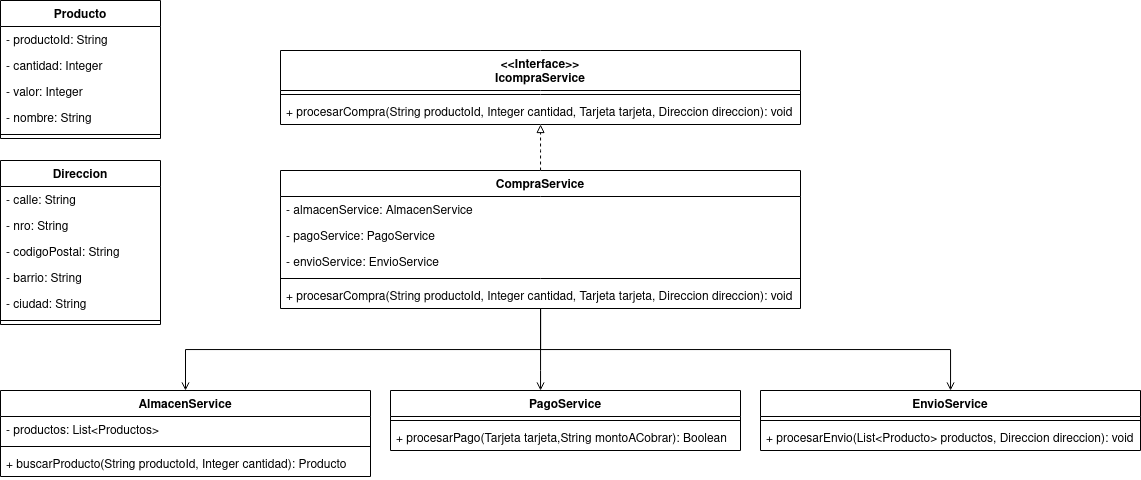

The diagram above was exported from draw.io. Its source (the exported page's mxGraphModel, read from the mxfile embedded in the PNG):
<mxGraphModel dx="1871" dy="540" grid="1" gridSize="10" guides="1" tooltips="1" connect="1" arrows="1" fold="1" page="1" pageScale="1" pageWidth="850" pageHeight="1100" math="0" shadow="0">
  <root>
    <mxCell id="0" />
    <mxCell id="1" parent="0" />
    <mxCell id="CnlbDRgm98KE8UqknvS_-1" value="&lt;&lt;Interface&gt;&gt;&#10;IcompraService" style="swimlane;fontStyle=1;align=center;verticalAlign=top;childLayout=stackLayout;horizontal=1;startSize=40;horizontalStack=0;resizeParent=1;resizeParentMax=0;resizeLast=0;collapsible=1;marginBottom=0;" vertex="1" parent="1">
      <mxGeometry x="160" y="80" width="520" height="74" as="geometry" />
    </mxCell>
    <mxCell id="CnlbDRgm98KE8UqknvS_-3" value="" style="line;strokeWidth=1;fillColor=none;align=left;verticalAlign=middle;spacingTop=-1;spacingLeft=3;spacingRight=3;rotatable=0;labelPosition=right;points=[];portConstraint=eastwest;" vertex="1" parent="CnlbDRgm98KE8UqknvS_-1">
      <mxGeometry y="40" width="520" height="8" as="geometry" />
    </mxCell>
    <mxCell id="CnlbDRgm98KE8UqknvS_-4" value="+ procesarCompra(String productoId, Integer cantidad, Tarjeta tarjeta, Direccion direccion): void" style="text;strokeColor=none;fillColor=none;align=left;verticalAlign=top;spacingLeft=4;spacingRight=4;overflow=hidden;rotatable=0;points=[[0,0.5],[1,0.5]];portConstraint=eastwest;" vertex="1" parent="CnlbDRgm98KE8UqknvS_-1">
      <mxGeometry y="48" width="520" height="26" as="geometry" />
    </mxCell>
    <mxCell id="CnlbDRgm98KE8UqknvS_-9" style="edgeStyle=orthogonalEdgeStyle;rounded=0;orthogonalLoop=1;jettySize=auto;html=1;dashed=1;endArrow=block;endFill=0;" edge="1" parent="1" source="CnlbDRgm98KE8UqknvS_-5" target="CnlbDRgm98KE8UqknvS_-1">
      <mxGeometry relative="1" as="geometry">
        <Array as="points">
          <mxPoint x="420" y="180" />
          <mxPoint x="420" y="180" />
        </Array>
      </mxGeometry>
    </mxCell>
    <mxCell id="CnlbDRgm98KE8UqknvS_-5" value="CompraService" style="swimlane;fontStyle=1;align=center;verticalAlign=top;childLayout=stackLayout;horizontal=1;startSize=26;horizontalStack=0;resizeParent=1;resizeParentMax=0;resizeLast=0;collapsible=1;marginBottom=0;" vertex="1" parent="1">
      <mxGeometry x="160" y="200" width="520" height="138" as="geometry" />
    </mxCell>
    <mxCell id="CnlbDRgm98KE8UqknvS_-6" value="- almacenService: AlmacenService" style="text;strokeColor=none;fillColor=none;align=left;verticalAlign=top;spacingLeft=4;spacingRight=4;overflow=hidden;rotatable=0;points=[[0,0.5],[1,0.5]];portConstraint=eastwest;" vertex="1" parent="CnlbDRgm98KE8UqknvS_-5">
      <mxGeometry y="26" width="520" height="26" as="geometry" />
    </mxCell>
    <mxCell id="CnlbDRgm98KE8UqknvS_-26" value="- pagoService: PagoService" style="text;strokeColor=none;fillColor=none;align=left;verticalAlign=top;spacingLeft=4;spacingRight=4;overflow=hidden;rotatable=0;points=[[0,0.5],[1,0.5]];portConstraint=eastwest;" vertex="1" parent="CnlbDRgm98KE8UqknvS_-5">
      <mxGeometry y="52" width="520" height="26" as="geometry" />
    </mxCell>
    <mxCell id="CnlbDRgm98KE8UqknvS_-27" value="- envioService: EnvioService" style="text;strokeColor=none;fillColor=none;align=left;verticalAlign=top;spacingLeft=4;spacingRight=4;overflow=hidden;rotatable=0;points=[[0,0.5],[1,0.5]];portConstraint=eastwest;" vertex="1" parent="CnlbDRgm98KE8UqknvS_-5">
      <mxGeometry y="78" width="520" height="26" as="geometry" />
    </mxCell>
    <mxCell id="CnlbDRgm98KE8UqknvS_-7" value="" style="line;strokeWidth=1;fillColor=none;align=left;verticalAlign=middle;spacingTop=-1;spacingLeft=3;spacingRight=3;rotatable=0;labelPosition=right;points=[];portConstraint=eastwest;" vertex="1" parent="CnlbDRgm98KE8UqknvS_-5">
      <mxGeometry y="104" width="520" height="8" as="geometry" />
    </mxCell>
    <mxCell id="CnlbDRgm98KE8UqknvS_-10" value="+ procesarCompra(String productoId, Integer cantidad, Tarjeta tarjeta, Direccion direccion): void" style="text;strokeColor=none;fillColor=none;align=left;verticalAlign=top;spacingLeft=4;spacingRight=4;overflow=hidden;rotatable=0;points=[[0,0.5],[1,0.5]];portConstraint=eastwest;" vertex="1" parent="CnlbDRgm98KE8UqknvS_-5">
      <mxGeometry y="112" width="520" height="26" as="geometry" />
    </mxCell>
    <mxCell id="CnlbDRgm98KE8UqknvS_-24" style="edgeStyle=orthogonalEdgeStyle;rounded=0;orthogonalLoop=1;jettySize=auto;html=1;endArrow=none;endFill=0;startArrow=open;startFill=0;" edge="1" parent="1" source="CnlbDRgm98KE8UqknvS_-11" target="CnlbDRgm98KE8UqknvS_-5">
      <mxGeometry relative="1" as="geometry">
        <Array as="points">
          <mxPoint x="420" y="400" />
          <mxPoint x="420" y="400" />
        </Array>
      </mxGeometry>
    </mxCell>
    <mxCell id="CnlbDRgm98KE8UqknvS_-11" value="PagoService" style="swimlane;fontStyle=1;align=center;verticalAlign=top;childLayout=stackLayout;horizontal=1;startSize=26;horizontalStack=0;resizeParent=1;resizeParentMax=0;resizeLast=0;collapsible=1;marginBottom=0;" vertex="1" parent="1">
      <mxGeometry x="270" y="420" width="350" height="60" as="geometry" />
    </mxCell>
    <mxCell id="CnlbDRgm98KE8UqknvS_-13" value="" style="line;strokeWidth=1;fillColor=none;align=left;verticalAlign=middle;spacingTop=-1;spacingLeft=3;spacingRight=3;rotatable=0;labelPosition=right;points=[];portConstraint=eastwest;" vertex="1" parent="CnlbDRgm98KE8UqknvS_-11">
      <mxGeometry y="26" width="350" height="8" as="geometry" />
    </mxCell>
    <mxCell id="CnlbDRgm98KE8UqknvS_-14" value="+ procesarPago(Tarjeta tarjeta,String montoACobrar): Boolean" style="text;strokeColor=none;fillColor=none;align=left;verticalAlign=top;spacingLeft=4;spacingRight=4;overflow=hidden;rotatable=0;points=[[0,0.5],[1,0.5]];portConstraint=eastwest;" vertex="1" parent="CnlbDRgm98KE8UqknvS_-11">
      <mxGeometry y="34" width="350" height="26" as="geometry" />
    </mxCell>
    <mxCell id="CnlbDRgm98KE8UqknvS_-23" style="edgeStyle=orthogonalEdgeStyle;rounded=0;orthogonalLoop=1;jettySize=auto;html=1;endArrow=none;endFill=0;startArrow=open;startFill=0;" edge="1" parent="1" source="CnlbDRgm98KE8UqknvS_-15" target="CnlbDRgm98KE8UqknvS_-5">
      <mxGeometry relative="1" as="geometry" />
    </mxCell>
    <mxCell id="CnlbDRgm98KE8UqknvS_-15" value="AlmacenService" style="swimlane;fontStyle=1;align=center;verticalAlign=top;childLayout=stackLayout;horizontal=1;startSize=26;horizontalStack=0;resizeParent=1;resizeParentMax=0;resizeLast=0;collapsible=1;marginBottom=0;" vertex="1" parent="1">
      <mxGeometry x="-120" y="420" width="370" height="86" as="geometry" />
    </mxCell>
    <mxCell id="CnlbDRgm98KE8UqknvS_-16" value="- productos: List&lt;Productos&gt;" style="text;strokeColor=none;fillColor=none;align=left;verticalAlign=top;spacingLeft=4;spacingRight=4;overflow=hidden;rotatable=0;points=[[0,0.5],[1,0.5]];portConstraint=eastwest;" vertex="1" parent="CnlbDRgm98KE8UqknvS_-15">
      <mxGeometry y="26" width="370" height="26" as="geometry" />
    </mxCell>
    <mxCell id="CnlbDRgm98KE8UqknvS_-17" value="" style="line;strokeWidth=1;fillColor=none;align=left;verticalAlign=middle;spacingTop=-1;spacingLeft=3;spacingRight=3;rotatable=0;labelPosition=right;points=[];portConstraint=eastwest;" vertex="1" parent="CnlbDRgm98KE8UqknvS_-15">
      <mxGeometry y="52" width="370" height="8" as="geometry" />
    </mxCell>
    <mxCell id="CnlbDRgm98KE8UqknvS_-18" value="+ buscarProducto(String productoId, Integer cantidad): Producto" style="text;strokeColor=none;fillColor=none;align=left;verticalAlign=top;spacingLeft=4;spacingRight=4;overflow=hidden;rotatable=0;points=[[0,0.5],[1,0.5]];portConstraint=eastwest;" vertex="1" parent="CnlbDRgm98KE8UqknvS_-15">
      <mxGeometry y="60" width="370" height="26" as="geometry" />
    </mxCell>
    <mxCell id="CnlbDRgm98KE8UqknvS_-25" style="edgeStyle=orthogonalEdgeStyle;rounded=0;orthogonalLoop=1;jettySize=auto;html=1;endArrow=none;endFill=0;startArrow=open;startFill=0;" edge="1" parent="1" source="CnlbDRgm98KE8UqknvS_-19" target="CnlbDRgm98KE8UqknvS_-5">
      <mxGeometry relative="1" as="geometry" />
    </mxCell>
    <mxCell id="CnlbDRgm98KE8UqknvS_-19" value="EnvioService" style="swimlane;fontStyle=1;align=center;verticalAlign=top;childLayout=stackLayout;horizontal=1;startSize=26;horizontalStack=0;resizeParent=1;resizeParentMax=0;resizeLast=0;collapsible=1;marginBottom=0;" vertex="1" parent="1">
      <mxGeometry x="640" y="420" width="380" height="60" as="geometry" />
    </mxCell>
    <mxCell id="CnlbDRgm98KE8UqknvS_-21" value="" style="line;strokeWidth=1;fillColor=none;align=left;verticalAlign=middle;spacingTop=-1;spacingLeft=3;spacingRight=3;rotatable=0;labelPosition=right;points=[];portConstraint=eastwest;" vertex="1" parent="CnlbDRgm98KE8UqknvS_-19">
      <mxGeometry y="26" width="380" height="8" as="geometry" />
    </mxCell>
    <mxCell id="CnlbDRgm98KE8UqknvS_-22" value="+ procesarEnvio(List&lt;Producto&gt; productos, Direccion direccion): void" style="text;strokeColor=none;fillColor=none;align=left;verticalAlign=top;spacingLeft=4;spacingRight=4;overflow=hidden;rotatable=0;points=[[0,0.5],[1,0.5]];portConstraint=eastwest;" vertex="1" parent="CnlbDRgm98KE8UqknvS_-19">
      <mxGeometry y="34" width="380" height="26" as="geometry" />
    </mxCell>
    <mxCell id="CnlbDRgm98KE8UqknvS_-28" value="Producto" style="swimlane;fontStyle=1;align=center;verticalAlign=top;childLayout=stackLayout;horizontal=1;startSize=26;horizontalStack=0;resizeParent=1;resizeParentMax=0;resizeLast=0;collapsible=1;marginBottom=0;" vertex="1" parent="1">
      <mxGeometry x="-120" y="30" width="160" height="138" as="geometry" />
    </mxCell>
    <mxCell id="CnlbDRgm98KE8UqknvS_-32" value="- productoId: String" style="text;strokeColor=none;fillColor=none;align=left;verticalAlign=top;spacingLeft=4;spacingRight=4;overflow=hidden;rotatable=0;points=[[0,0.5],[1,0.5]];portConstraint=eastwest;" vertex="1" parent="CnlbDRgm98KE8UqknvS_-28">
      <mxGeometry y="26" width="160" height="26" as="geometry" />
    </mxCell>
    <mxCell id="CnlbDRgm98KE8UqknvS_-33" value="- cantidad: Integer" style="text;strokeColor=none;fillColor=none;align=left;verticalAlign=top;spacingLeft=4;spacingRight=4;overflow=hidden;rotatable=0;points=[[0,0.5],[1,0.5]];portConstraint=eastwest;" vertex="1" parent="CnlbDRgm98KE8UqknvS_-28">
      <mxGeometry y="52" width="160" height="26" as="geometry" />
    </mxCell>
    <mxCell id="CnlbDRgm98KE8UqknvS_-34" value="- valor: Integer" style="text;strokeColor=none;fillColor=none;align=left;verticalAlign=top;spacingLeft=4;spacingRight=4;overflow=hidden;rotatable=0;points=[[0,0.5],[1,0.5]];portConstraint=eastwest;" vertex="1" parent="CnlbDRgm98KE8UqknvS_-28">
      <mxGeometry y="78" width="160" height="26" as="geometry" />
    </mxCell>
    <mxCell id="CnlbDRgm98KE8UqknvS_-29" value="- nombre: String" style="text;strokeColor=none;fillColor=none;align=left;verticalAlign=top;spacingLeft=4;spacingRight=4;overflow=hidden;rotatable=0;points=[[0,0.5],[1,0.5]];portConstraint=eastwest;" vertex="1" parent="CnlbDRgm98KE8UqknvS_-28">
      <mxGeometry y="104" width="160" height="26" as="geometry" />
    </mxCell>
    <mxCell id="CnlbDRgm98KE8UqknvS_-30" value="" style="line;strokeWidth=1;fillColor=none;align=left;verticalAlign=middle;spacingTop=-1;spacingLeft=3;spacingRight=3;rotatable=0;labelPosition=right;points=[];portConstraint=eastwest;" vertex="1" parent="CnlbDRgm98KE8UqknvS_-28">
      <mxGeometry y="130" width="160" height="8" as="geometry" />
    </mxCell>
    <mxCell id="CnlbDRgm98KE8UqknvS_-35" value="Direccion" style="swimlane;fontStyle=1;align=center;verticalAlign=top;childLayout=stackLayout;horizontal=1;startSize=26;horizontalStack=0;resizeParent=1;resizeParentMax=0;resizeLast=0;collapsible=1;marginBottom=0;" vertex="1" parent="1">
      <mxGeometry x="-120" y="190" width="160" height="164" as="geometry" />
    </mxCell>
    <mxCell id="CnlbDRgm98KE8UqknvS_-39" value="- calle: String" style="text;strokeColor=none;fillColor=none;align=left;verticalAlign=top;spacingLeft=4;spacingRight=4;overflow=hidden;rotatable=0;points=[[0,0.5],[1,0.5]];portConstraint=eastwest;" vertex="1" parent="CnlbDRgm98KE8UqknvS_-35">
      <mxGeometry y="26" width="160" height="26" as="geometry" />
    </mxCell>
    <mxCell id="CnlbDRgm98KE8UqknvS_-40" value="- nro: String" style="text;strokeColor=none;fillColor=none;align=left;verticalAlign=top;spacingLeft=4;spacingRight=4;overflow=hidden;rotatable=0;points=[[0,0.5],[1,0.5]];portConstraint=eastwest;" vertex="1" parent="CnlbDRgm98KE8UqknvS_-35">
      <mxGeometry y="52" width="160" height="26" as="geometry" />
    </mxCell>
    <mxCell id="CnlbDRgm98KE8UqknvS_-41" value="- codigoPostal: String" style="text;strokeColor=none;fillColor=none;align=left;verticalAlign=top;spacingLeft=4;spacingRight=4;overflow=hidden;rotatable=0;points=[[0,0.5],[1,0.5]];portConstraint=eastwest;" vertex="1" parent="CnlbDRgm98KE8UqknvS_-35">
      <mxGeometry y="78" width="160" height="26" as="geometry" />
    </mxCell>
    <mxCell id="CnlbDRgm98KE8UqknvS_-42" value="- barrio: String" style="text;strokeColor=none;fillColor=none;align=left;verticalAlign=top;spacingLeft=4;spacingRight=4;overflow=hidden;rotatable=0;points=[[0,0.5],[1,0.5]];portConstraint=eastwest;" vertex="1" parent="CnlbDRgm98KE8UqknvS_-35">
      <mxGeometry y="104" width="160" height="26" as="geometry" />
    </mxCell>
    <mxCell id="CnlbDRgm98KE8UqknvS_-36" value="- ciudad: String" style="text;strokeColor=none;fillColor=none;align=left;verticalAlign=top;spacingLeft=4;spacingRight=4;overflow=hidden;rotatable=0;points=[[0,0.5],[1,0.5]];portConstraint=eastwest;" vertex="1" parent="CnlbDRgm98KE8UqknvS_-35">
      <mxGeometry y="130" width="160" height="26" as="geometry" />
    </mxCell>
    <mxCell id="CnlbDRgm98KE8UqknvS_-37" value="" style="line;strokeWidth=1;fillColor=none;align=left;verticalAlign=middle;spacingTop=-1;spacingLeft=3;spacingRight=3;rotatable=0;labelPosition=right;points=[];portConstraint=eastwest;" vertex="1" parent="CnlbDRgm98KE8UqknvS_-35">
      <mxGeometry y="156" width="160" height="8" as="geometry" />
    </mxCell>
  </root>
</mxGraphModel>